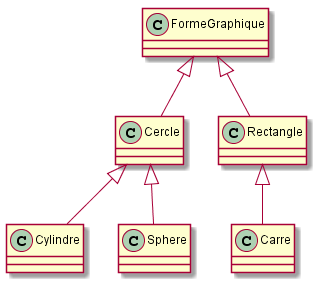

The diagram above was rendered by PlantUML. Its source (embedded in the PNG):
@startuml
skinparam classAttributeIconSize 0

class FormeGraphique {
}

class Cercle	 {
}

class Cylindre {
} 

class  Sphere {
} 

class  Rectangle {
} 

class  Carre {
} 

FormeGraphique <|-- Cercle
Cercle <|-- Cylindre
Cercle <|-- Sphere
FormeGraphique <|-- Rectangle
Rectangle <|-- Carre


@enduml